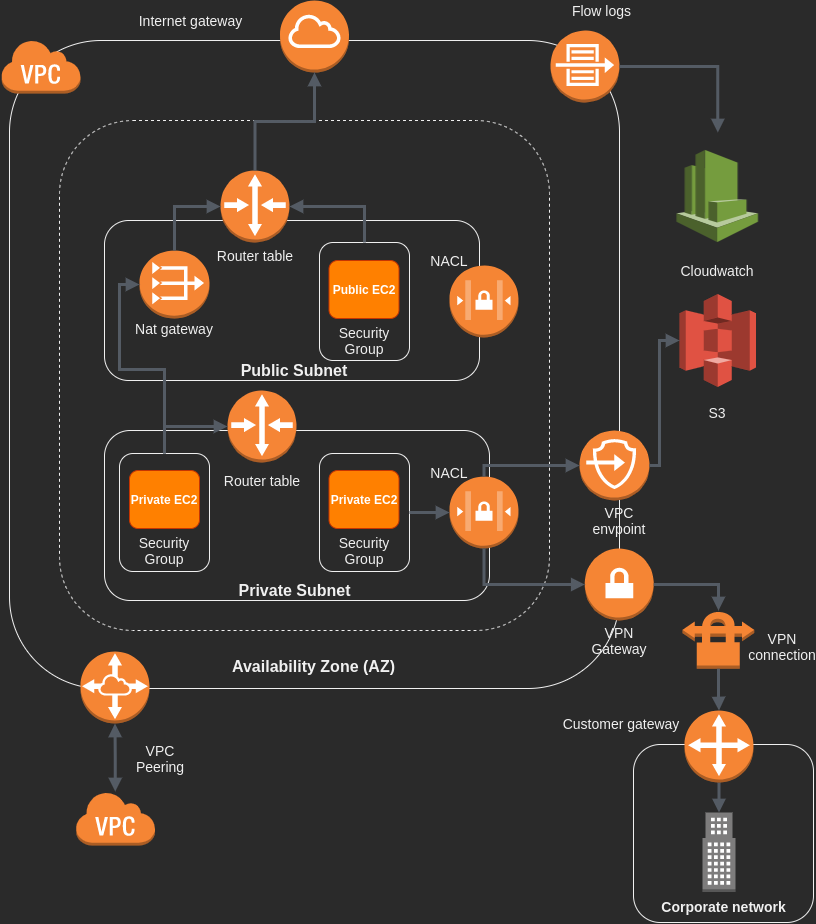

The diagram above was exported from draw.io. Its source (the exported page's mxGraphModel, read from the mxfile embedded in the PNG):
<mxGraphModel dx="1125" dy="672" grid="1" gridSize="10" guides="1" tooltips="1" connect="1" arrows="1" fold="1" page="0" pageScale="1" pageWidth="850" pageHeight="1100" math="0" shadow="0">
  <root>
    <mxCell id="0" />
    <mxCell id="1" parent="0" />
    <mxCell id="ARy32VzB321yKpXhRfpW-79" value="" style="rounded=1;whiteSpace=wrap;html=1;glass=0;strokeWidth=1;fillColor=none;fontSize=14;" vertex="1" parent="1">
      <mxGeometry x="804" y="804" width="180" height="178" as="geometry" />
    </mxCell>
    <mxCell id="ARy32VzB321yKpXhRfpW-3" value="" style="rounded=1;whiteSpace=wrap;html=1;fillColor=none;" vertex="1" parent="1">
      <mxGeometry x="180" y="100" width="610" height="648" as="geometry" />
    </mxCell>
    <mxCell id="ARy32VzB321yKpXhRfpW-5" value="" style="rounded=1;whiteSpace=wrap;html=1;glass=0;dashed=1;fillColor=none;" vertex="1" parent="1">
      <mxGeometry x="230" y="180" width="490" height="510" as="geometry" />
    </mxCell>
    <mxCell id="ARy32VzB321yKpXhRfpW-8" value="" style="rounded=1;whiteSpace=wrap;html=1;glass=0;fillColor=none;" vertex="1" parent="1">
      <mxGeometry x="275" y="280" width="375" height="160" as="geometry" />
    </mxCell>
    <mxCell id="ARy32VzB321yKpXhRfpW-18" value="&lt;b&gt;Public EC2&lt;/b&gt;" style="rounded=1;whiteSpace=wrap;html=1;glass=0;strokeColor=#C73500;fontColor=#ffffff;fillColor=#FF8000;" vertex="1" parent="1">
      <mxGeometry x="499.5" y="320" width="70" height="58" as="geometry" />
    </mxCell>
    <mxCell id="ARy32VzB321yKpXhRfpW-1" value="" style="outlineConnect=0;dashed=0;verticalLabelPosition=bottom;verticalAlign=top;align=center;html=1;shape=mxgraph.aws3.virtual_private_cloud;fillColor=#F58534;gradientColor=none;" vertex="1" parent="1">
      <mxGeometry x="171.5" y="99" width="79.5" height="54" as="geometry" />
    </mxCell>
    <mxCell id="ARy32VzB321yKpXhRfpW-7" value="" style="rounded=1;whiteSpace=wrap;html=1;glass=0;fillColor=none;" vertex="1" parent="1">
      <mxGeometry x="275" y="490" width="385" height="170" as="geometry" />
    </mxCell>
    <mxCell id="ARy32VzB321yKpXhRfpW-9" value="" style="outlineConnect=0;dashed=0;verticalLabelPosition=bottom;verticalAlign=top;align=center;html=1;shape=mxgraph.aws3.router;fillColor=#F58536;gradientColor=none;glass=0;" vertex="1" parent="1">
      <mxGeometry x="398" y="450" width="69" height="72" as="geometry" />
    </mxCell>
    <mxCell id="ARy32VzB321yKpXhRfpW-10" value="" style="outlineConnect=0;dashed=0;verticalLabelPosition=bottom;verticalAlign=top;align=center;html=1;shape=mxgraph.aws3.router;fillColor=#F58536;gradientColor=none;glass=0;" vertex="1" parent="1">
      <mxGeometry x="391" y="230" width="69" height="72" as="geometry" />
    </mxCell>
    <mxCell id="ARy32VzB321yKpXhRfpW-14" value="" style="outlineConnect=0;dashed=0;verticalLabelPosition=bottom;verticalAlign=top;align=center;html=1;shape=mxgraph.aws3.vpc_nat_gateway;fillColor=#F58534;gradientColor=none;glass=0;" vertex="1" parent="1">
      <mxGeometry x="310" y="310" width="70" height="68" as="geometry" />
    </mxCell>
    <mxCell id="ARy32VzB321yKpXhRfpW-15" value="" style="outlineConnect=0;dashed=0;verticalLabelPosition=bottom;verticalAlign=top;align=center;html=1;shape=mxgraph.aws3.internet_gateway;fillColor=#F58534;gradientColor=none;glass=0;" vertex="1" parent="1">
      <mxGeometry x="450.5" y="60" width="69" height="72" as="geometry" />
    </mxCell>
    <mxCell id="ARy32VzB321yKpXhRfpW-16" value="" style="outlineConnect=0;dashed=0;verticalLabelPosition=bottom;verticalAlign=top;align=center;html=1;shape=mxgraph.aws3.vpc_peering;fillColor=#F58534;gradientColor=none;glass=0;" vertex="1" parent="1">
      <mxGeometry x="251" y="711" width="69" height="72" as="geometry" />
    </mxCell>
    <mxCell id="ARy32VzB321yKpXhRfpW-17" value="" style="outlineConnect=0;dashed=0;verticalLabelPosition=bottom;verticalAlign=top;align=center;html=1;shape=mxgraph.aws3.virtual_private_cloud;fillColor=#F58534;gradientColor=none;glass=0;" vertex="1" parent="1">
      <mxGeometry x="246" y="851" width="79.5" height="54" as="geometry" />
    </mxCell>
    <mxCell id="ARy32VzB321yKpXhRfpW-21" value="&lt;b&gt;Private EC2&lt;/b&gt;" style="rounded=1;whiteSpace=wrap;html=1;glass=0;strokeColor=#C73500;fontColor=#ffffff;fillColor=#FF8000;" vertex="1" parent="1">
      <mxGeometry x="300" y="530" width="70" height="58" as="geometry" />
    </mxCell>
    <mxCell id="ARy32VzB321yKpXhRfpW-22" value="&lt;b&gt;Private EC2&lt;/b&gt;" style="rounded=1;whiteSpace=wrap;html=1;glass=0;strokeColor=#C73500;fontColor=#ffffff;fillColor=#FF8000;" vertex="1" parent="1">
      <mxGeometry x="499.5" y="530" width="70" height="58" as="geometry" />
    </mxCell>
    <mxCell id="ARy32VzB321yKpXhRfpW-23" value="" style="rounded=1;whiteSpace=wrap;html=1;glass=0;fillColor=none;" vertex="1" parent="1">
      <mxGeometry x="490" y="302" width="90" height="118" as="geometry" />
    </mxCell>
    <mxCell id="ARy32VzB321yKpXhRfpW-24" value="" style="rounded=1;whiteSpace=wrap;html=1;glass=0;fillColor=none;" vertex="1" parent="1">
      <mxGeometry x="490" y="513" width="90" height="118" as="geometry" />
    </mxCell>
    <mxCell id="ARy32VzB321yKpXhRfpW-25" value="" style="rounded=1;whiteSpace=wrap;html=1;glass=0;fillColor=none;" vertex="1" parent="1">
      <mxGeometry x="290" y="513" width="90" height="118" as="geometry" />
    </mxCell>
    <mxCell id="ARy32VzB321yKpXhRfpW-26" value="" style="outlineConnect=0;dashed=0;verticalLabelPosition=bottom;verticalAlign=top;align=center;html=1;shape=mxgraph.aws3.network_access_controllist;fillColor=#F58534;gradientColor=none;glass=0;" vertex="1" parent="1">
      <mxGeometry x="620" y="325" width="69" height="72" as="geometry" />
    </mxCell>
    <mxCell id="ARy32VzB321yKpXhRfpW-28" value="" style="outlineConnect=0;dashed=0;verticalLabelPosition=bottom;verticalAlign=top;align=center;html=1;shape=mxgraph.aws3.network_access_controllist;fillColor=#F58534;gradientColor=none;glass=0;" vertex="1" parent="1">
      <mxGeometry x="620" y="536" width="69" height="72" as="geometry" />
    </mxCell>
    <mxCell id="ARy32VzB321yKpXhRfpW-29" value="" style="outlineConnect=0;dashed=0;verticalLabelPosition=bottom;verticalAlign=top;align=center;html=1;shape=mxgraph.aws3.flow_logs;fillColor=#F58536;gradientColor=none;glass=0;" vertex="1" parent="1">
      <mxGeometry x="721" y="90" width="69" height="72" as="geometry" />
    </mxCell>
    <mxCell id="ARy32VzB321yKpXhRfpW-30" value="" style="edgeStyle=orthogonalEdgeStyle;html=1;endArrow=block;elbow=vertical;startArrow=block;startFill=1;endFill=1;strokeColor=#545B64;rounded=0;strokeWidth=3;" edge="1" parent="1" source="ARy32VzB321yKpXhRfpW-17" target="ARy32VzB321yKpXhRfpW-16">
      <mxGeometry width="100" relative="1" as="geometry">
        <mxPoint x="140" y="400" as="sourcePoint" />
        <mxPoint x="240" y="400" as="targetPoint" />
      </mxGeometry>
    </mxCell>
    <mxCell id="ARy32VzB321yKpXhRfpW-31" value="" style="edgeStyle=orthogonalEdgeStyle;html=1;endArrow=block;elbow=vertical;startArrow=none;endFill=1;strokeColor=#545B64;rounded=0;exitX=0.5;exitY=0;exitDx=0;exitDy=0;entryX=0;entryY=0.5;entryDx=0;entryDy=0;entryPerimeter=0;strokeWidth=3;" edge="1" parent="1" source="ARy32VzB321yKpXhRfpW-25" target="ARy32VzB321yKpXhRfpW-9">
      <mxGeometry width="100" relative="1" as="geometry">
        <mxPoint x="350" y="400" as="sourcePoint" />
        <mxPoint x="450" y="400" as="targetPoint" />
      </mxGeometry>
    </mxCell>
    <mxCell id="ARy32VzB321yKpXhRfpW-32" value="" style="edgeStyle=orthogonalEdgeStyle;html=1;endArrow=block;elbow=vertical;startArrow=none;endFill=1;strokeColor=#545B64;rounded=0;exitX=1;exitY=0.5;exitDx=0;exitDy=0;strokeWidth=3;" edge="1" parent="1" source="ARy32VzB321yKpXhRfpW-24" target="ARy32VzB321yKpXhRfpW-28">
      <mxGeometry width="100" relative="1" as="geometry">
        <mxPoint x="350" y="400" as="sourcePoint" />
        <mxPoint x="450" y="400" as="targetPoint" />
      </mxGeometry>
    </mxCell>
    <mxCell id="ARy32VzB321yKpXhRfpW-33" value="" style="edgeStyle=orthogonalEdgeStyle;html=1;endArrow=block;elbow=vertical;startArrow=none;endFill=1;strokeColor=#545B64;rounded=0;exitX=0.5;exitY=0;exitDx=0;exitDy=0;exitPerimeter=0;entryX=0;entryY=0.5;entryDx=0;entryDy=0;entryPerimeter=0;strokeWidth=3;" edge="1" parent="1" source="ARy32VzB321yKpXhRfpW-14" target="ARy32VzB321yKpXhRfpW-10">
      <mxGeometry width="100" relative="1" as="geometry">
        <mxPoint x="350" y="400" as="sourcePoint" />
        <mxPoint x="450" y="400" as="targetPoint" />
      </mxGeometry>
    </mxCell>
    <mxCell id="ARy32VzB321yKpXhRfpW-35" value="" style="edgeStyle=orthogonalEdgeStyle;html=1;endArrow=block;elbow=vertical;startArrow=none;endFill=1;strokeColor=#545B64;rounded=0;exitX=0.5;exitY=0;exitDx=0;exitDy=0;strokeWidth=3;" edge="1" parent="1" source="ARy32VzB321yKpXhRfpW-23" target="ARy32VzB321yKpXhRfpW-10">
      <mxGeometry width="100" relative="1" as="geometry">
        <mxPoint x="350" y="400" as="sourcePoint" />
        <mxPoint x="450" y="400" as="targetPoint" />
      </mxGeometry>
    </mxCell>
    <mxCell id="ARy32VzB321yKpXhRfpW-36" value="" style="edgeStyle=orthogonalEdgeStyle;html=1;endArrow=block;elbow=vertical;startArrow=none;endFill=1;strokeColor=#545B64;rounded=0;exitX=0.5;exitY=0;exitDx=0;exitDy=0;exitPerimeter=0;entryX=0.5;entryY=1;entryDx=0;entryDy=0;entryPerimeter=0;strokeWidth=3;" edge="1" parent="1" source="ARy32VzB321yKpXhRfpW-10" target="ARy32VzB321yKpXhRfpW-15">
      <mxGeometry width="100" relative="1" as="geometry">
        <mxPoint x="350" y="400" as="sourcePoint" />
        <mxPoint x="450" y="400" as="targetPoint" />
      </mxGeometry>
    </mxCell>
    <mxCell id="ARy32VzB321yKpXhRfpW-41" value="Public Subnet" style="text;html=1;strokeColor=none;fillColor=none;align=center;verticalAlign=middle;whiteSpace=wrap;rounded=0;glass=0;strokeWidth=3;fontSize=16;fontStyle=1" vertex="1" parent="1">
      <mxGeometry x="405" y="410" width="120" height="40" as="geometry" />
    </mxCell>
    <mxCell id="ARy32VzB321yKpXhRfpW-42" value="Private Subnet" style="text;html=1;strokeColor=none;fillColor=none;align=center;verticalAlign=middle;whiteSpace=wrap;rounded=0;glass=0;strokeWidth=3;fontSize=16;fontStyle=1" vertex="1" parent="1">
      <mxGeometry x="403.5" y="630" width="122.5" height="40" as="geometry" />
    </mxCell>
    <mxCell id="ARy32VzB321yKpXhRfpW-43" value="&lt;font style=&quot;font-size: 14px;&quot;&gt;Security Group&lt;/font&gt;" style="text;html=1;strokeColor=none;fillColor=none;align=center;verticalAlign=middle;whiteSpace=wrap;rounded=0;glass=0;fontSize=14;" vertex="1" parent="1">
      <mxGeometry x="315" y="600" width="40" height="20" as="geometry" />
    </mxCell>
    <mxCell id="ARy32VzB321yKpXhRfpW-44" value="&lt;font style=&quot;font-size: 14px;&quot;&gt;Security Group&lt;/font&gt;" style="text;html=1;strokeColor=none;fillColor=none;align=center;verticalAlign=middle;whiteSpace=wrap;rounded=0;glass=0;fontSize=14;" vertex="1" parent="1">
      <mxGeometry x="515" y="390" width="40" height="20" as="geometry" />
    </mxCell>
    <mxCell id="ARy32VzB321yKpXhRfpW-45" value="&lt;font style=&quot;font-size: 14px;&quot;&gt;Security Group&lt;/font&gt;" style="text;html=1;strokeColor=none;fillColor=none;align=center;verticalAlign=middle;whiteSpace=wrap;rounded=0;glass=0;fontSize=14;" vertex="1" parent="1">
      <mxGeometry x="514.5" y="600" width="40" height="20" as="geometry" />
    </mxCell>
    <mxCell id="ARy32VzB321yKpXhRfpW-47" value="Router table" style="text;html=1;strokeColor=none;fillColor=none;align=center;verticalAlign=middle;whiteSpace=wrap;rounded=0;glass=0;fontSize=14;" vertex="1" parent="1">
      <mxGeometry x="392.5" y="530" width="80" height="20" as="geometry" />
    </mxCell>
    <mxCell id="ARy32VzB321yKpXhRfpW-49" value="Router table" style="text;html=1;strokeColor=none;fillColor=none;align=center;verticalAlign=middle;whiteSpace=wrap;rounded=0;glass=0;fontSize=14;" vertex="1" parent="1">
      <mxGeometry x="385.5" y="305" width="80" height="20" as="geometry" />
    </mxCell>
    <mxCell id="ARy32VzB321yKpXhRfpW-50" value="Nat gateway" style="text;html=1;strokeColor=none;fillColor=none;align=center;verticalAlign=middle;whiteSpace=wrap;rounded=0;glass=0;fontSize=14;" vertex="1" parent="1">
      <mxGeometry x="300" y="378" width="90" height="20" as="geometry" />
    </mxCell>
    <mxCell id="ARy32VzB321yKpXhRfpW-51" style="edgeStyle=orthogonalEdgeStyle;rounded=0;orthogonalLoop=1;jettySize=auto;html=1;exitX=0.5;exitY=1;exitDx=0;exitDy=0;strokeWidth=3;fontSize=14;" edge="1" parent="1" source="ARy32VzB321yKpXhRfpW-47" target="ARy32VzB321yKpXhRfpW-47">
      <mxGeometry relative="1" as="geometry" />
    </mxCell>
    <mxCell id="ARy32VzB321yKpXhRfpW-52" value="VPC Peering" style="text;html=1;strokeColor=none;fillColor=none;align=center;verticalAlign=middle;whiteSpace=wrap;rounded=0;glass=0;fontSize=14;" vertex="1" parent="1">
      <mxGeometry x="291" y="808" width="80" height="20" as="geometry" />
    </mxCell>
    <mxCell id="ARy32VzB321yKpXhRfpW-53" value="Internet gateway" style="text;html=1;strokeColor=none;fillColor=none;align=center;verticalAlign=middle;whiteSpace=wrap;rounded=0;glass=0;fontSize=14;" vertex="1" parent="1">
      <mxGeometry x="300" y="70" width="123.5" height="20" as="geometry" />
    </mxCell>
    <mxCell id="ARy32VzB321yKpXhRfpW-54" value="" style="outlineConnect=0;dashed=0;verticalLabelPosition=bottom;verticalAlign=top;align=center;html=1;shape=mxgraph.aws3.endpoints;fillColor=#F58536;gradientColor=none;glass=0;strokeWidth=3;fontSize=14;" vertex="1" parent="1">
      <mxGeometry x="750" y="490" width="70" height="70" as="geometry" />
    </mxCell>
    <mxCell id="ARy32VzB321yKpXhRfpW-55" value="" style="edgeStyle=orthogonalEdgeStyle;html=1;endArrow=block;elbow=vertical;startArrow=none;endFill=1;strokeColor=#545B64;rounded=0;fontSize=14;exitX=0.5;exitY=0;exitDx=0;exitDy=0;exitPerimeter=0;entryX=0;entryY=0.5;entryDx=0;entryDy=0;entryPerimeter=0;strokeWidth=3;" edge="1" parent="1" source="ARy32VzB321yKpXhRfpW-28" target="ARy32VzB321yKpXhRfpW-54">
      <mxGeometry width="100" relative="1" as="geometry">
        <mxPoint x="450" y="350" as="sourcePoint" />
        <mxPoint x="550" y="350" as="targetPoint" />
      </mxGeometry>
    </mxCell>
    <mxCell id="ARy32VzB321yKpXhRfpW-56" value="NACL" style="text;html=1;strokeColor=none;fillColor=none;align=center;verticalAlign=middle;whiteSpace=wrap;rounded=0;glass=0;fontSize=14;" vertex="1" parent="1">
      <mxGeometry x="600" y="310" width="40" height="20" as="geometry" />
    </mxCell>
    <mxCell id="ARy32VzB321yKpXhRfpW-57" value="NACL" style="text;html=1;strokeColor=none;fillColor=none;align=center;verticalAlign=middle;whiteSpace=wrap;rounded=0;glass=0;fontSize=14;" vertex="1" parent="1">
      <mxGeometry x="600" y="522" width="40" height="20" as="geometry" />
    </mxCell>
    <mxCell id="ARy32VzB321yKpXhRfpW-58" value="" style="outlineConnect=0;dashed=0;verticalLabelPosition=bottom;verticalAlign=top;align=center;html=1;shape=mxgraph.aws3.s3;fillColor=#E05243;gradientColor=none;glass=0;strokeWidth=3;fontSize=14;" vertex="1" parent="1">
      <mxGeometry x="850" y="353.5" width="76.5" height="93" as="geometry" />
    </mxCell>
    <mxCell id="ARy32VzB321yKpXhRfpW-59" value="" style="shape=image;html=1;verticalAlign=top;verticalLabelPosition=bottom;labelBackgroundColor=#ffffff;imageAspect=0;aspect=fixed;image=https://cdn2.iconfinder.com/data/icons/amazon-aws-stencils/100/Deployment__Management_copy_CloudWatch-128.png;glass=0;strokeWidth=3;fillColor=none;fontSize=14;" vertex="1" parent="1">
      <mxGeometry x="824.25" y="192" width="128" height="128" as="geometry" />
    </mxCell>
    <mxCell id="ARy32VzB321yKpXhRfpW-60" value="" style="edgeStyle=orthogonalEdgeStyle;html=1;endArrow=block;elbow=vertical;startArrow=none;endFill=1;strokeColor=#545B64;rounded=0;fontSize=14;exitX=1;exitY=0.5;exitDx=0;exitDy=0;exitPerimeter=0;strokeWidth=3;" edge="1" parent="1" source="ARy32VzB321yKpXhRfpW-29" target="ARy32VzB321yKpXhRfpW-59">
      <mxGeometry width="100" relative="1" as="geometry">
        <mxPoint x="510" y="350" as="sourcePoint" />
        <mxPoint x="610" y="350" as="targetPoint" />
      </mxGeometry>
    </mxCell>
    <mxCell id="ARy32VzB321yKpXhRfpW-61" value="" style="edgeStyle=orthogonalEdgeStyle;html=1;endArrow=block;elbow=vertical;startArrow=none;endFill=1;strokeColor=#545B64;rounded=0;fontSize=14;exitX=1;exitY=0.5;exitDx=0;exitDy=0;exitPerimeter=0;entryX=0;entryY=0.5;entryDx=0;entryDy=0;entryPerimeter=0;strokeWidth=3;" edge="1" parent="1" source="ARy32VzB321yKpXhRfpW-54" target="ARy32VzB321yKpXhRfpW-58">
      <mxGeometry width="100" relative="1" as="geometry">
        <mxPoint x="510" y="350" as="sourcePoint" />
        <mxPoint x="830" y="390" as="targetPoint" />
        <Array as="points">
          <mxPoint x="830" y="525" />
          <mxPoint x="830" y="400" />
        </Array>
      </mxGeometry>
    </mxCell>
    <mxCell id="ARy32VzB321yKpXhRfpW-62" value="S3" style="text;html=1;strokeColor=none;fillColor=none;align=center;verticalAlign=middle;whiteSpace=wrap;rounded=0;glass=0;fontSize=14;" vertex="1" parent="1">
      <mxGeometry x="868.25" y="462" width="40" height="20" as="geometry" />
    </mxCell>
    <mxCell id="ARy32VzB321yKpXhRfpW-63" value="Cloudwatch" style="text;html=1;strokeColor=none;fillColor=none;align=center;verticalAlign=middle;whiteSpace=wrap;rounded=0;glass=0;fontSize=14;" vertex="1" parent="1">
      <mxGeometry x="868.25" y="320" width="40" height="20" as="geometry" />
    </mxCell>
    <mxCell id="ARy32VzB321yKpXhRfpW-64" value="" style="outlineConnect=0;dashed=0;verticalLabelPosition=bottom;verticalAlign=top;align=center;html=1;shape=mxgraph.aws3.vpn_connection;fillColor=#F58534;gradientColor=none;glass=0;strokeWidth=3;fontSize=14;" vertex="1" parent="1">
      <mxGeometry x="853" y="670" width="71.75" height="58.25" as="geometry" />
    </mxCell>
    <mxCell id="ARy32VzB321yKpXhRfpW-65" value="" style="outlineConnect=0;dashed=0;verticalLabelPosition=bottom;verticalAlign=top;align=center;html=1;shape=mxgraph.aws3.customer_gateway;fillColor=#F58534;gradientColor=none;glass=0;strokeWidth=3;fontSize=14;" vertex="1" parent="1">
      <mxGeometry x="855" y="770" width="69" height="72" as="geometry" />
    </mxCell>
    <mxCell id="ARy32VzB321yKpXhRfpW-66" value="" style="outlineConnect=0;dashed=0;verticalLabelPosition=bottom;verticalAlign=top;align=center;html=1;shape=mxgraph.aws3.office_building;fillColor=#7D7C7C;gradientColor=none;glass=0;strokeWidth=3;fontSize=14;" vertex="1" parent="1">
      <mxGeometry x="873" y="872" width="33" height="79.5" as="geometry" />
    </mxCell>
    <mxCell id="ARy32VzB321yKpXhRfpW-69" value="" style="edgeStyle=orthogonalEdgeStyle;html=1;endArrow=block;elbow=vertical;startArrow=none;endFill=1;strokeColor=#545B64;rounded=0;fontSize=14;exitX=0.5;exitY=1;exitDx=0;exitDy=0;exitPerimeter=0;entryX=0.5;entryY=0;entryDx=0;entryDy=0;entryPerimeter=0;strokeWidth=3;" edge="1" parent="1" source="ARy32VzB321yKpXhRfpW-65" target="ARy32VzB321yKpXhRfpW-66">
      <mxGeometry width="100" relative="1" as="geometry">
        <mxPoint x="790" y="465.13" as="sourcePoint" />
        <mxPoint x="890" y="465.13" as="targetPoint" />
      </mxGeometry>
    </mxCell>
    <mxCell id="ARy32VzB321yKpXhRfpW-70" value="" style="outlineConnect=0;dashed=0;verticalLabelPosition=bottom;verticalAlign=top;align=center;html=1;shape=mxgraph.aws3.vpn_gateway;fillColor=#F58534;gradientColor=none;glass=0;strokeWidth=3;fontSize=14;" vertex="1" parent="1">
      <mxGeometry x="755.25" y="608" width="69" height="72" as="geometry" />
    </mxCell>
    <mxCell id="ARy32VzB321yKpXhRfpW-71" value="" style="edgeStyle=orthogonalEdgeStyle;html=1;endArrow=block;elbow=vertical;startArrow=none;endFill=1;strokeColor=#545B64;rounded=0;fontSize=14;exitX=1;exitY=0.5;exitDx=0;exitDy=0;exitPerimeter=0;strokeWidth=3;" edge="1" parent="1" source="ARy32VzB321yKpXhRfpW-70" target="ARy32VzB321yKpXhRfpW-64">
      <mxGeometry width="100" relative="1" as="geometry">
        <mxPoint x="860" y="490" as="sourcePoint" />
        <mxPoint x="910" y="644" as="targetPoint" />
        <Array as="points">
          <mxPoint x="889" y="644" />
        </Array>
      </mxGeometry>
    </mxCell>
    <mxCell id="ARy32VzB321yKpXhRfpW-72" value="" style="edgeStyle=orthogonalEdgeStyle;html=1;endArrow=block;elbow=vertical;startArrow=none;endFill=1;strokeColor=#545B64;rounded=0;fontSize=14;exitX=0.5;exitY=1;exitDx=0;exitDy=0;exitPerimeter=0;entryX=0;entryY=0.5;entryDx=0;entryDy=0;entryPerimeter=0;strokeWidth=3;" edge="1" parent="1" source="ARy32VzB321yKpXhRfpW-28" target="ARy32VzB321yKpXhRfpW-70">
      <mxGeometry width="100" relative="1" as="geometry">
        <mxPoint x="860" y="490" as="sourcePoint" />
        <mxPoint x="960" y="490" as="targetPoint" />
      </mxGeometry>
    </mxCell>
    <mxCell id="ARy32VzB321yKpXhRfpW-73" value="VPN Gateway" style="text;html=1;strokeColor=none;fillColor=none;align=center;verticalAlign=middle;whiteSpace=wrap;rounded=0;glass=0;fontSize=14;" vertex="1" parent="1">
      <mxGeometry x="769.75" y="690" width="40" height="20" as="geometry" />
    </mxCell>
    <mxCell id="ARy32VzB321yKpXhRfpW-74" value="VPC envpoint" style="text;html=1;strokeColor=none;fillColor=none;align=center;verticalAlign=middle;whiteSpace=wrap;rounded=0;glass=0;fontSize=14;" vertex="1" parent="1">
      <mxGeometry x="769.75" y="570" width="40" height="20" as="geometry" />
    </mxCell>
    <mxCell id="ARy32VzB321yKpXhRfpW-75" value="" style="edgeStyle=orthogonalEdgeStyle;html=1;endArrow=block;elbow=vertical;startArrow=none;endFill=1;strokeColor=#545B64;rounded=0;fontSize=14;entryX=0.5;entryY=0;entryDx=0;entryDy=0;entryPerimeter=0;strokeWidth=3;" edge="1" parent="1" source="ARy32VzB321yKpXhRfpW-64" target="ARy32VzB321yKpXhRfpW-65">
      <mxGeometry width="100" relative="1" as="geometry">
        <mxPoint x="970" y="644" as="sourcePoint" />
        <mxPoint x="960" y="470" as="targetPoint" />
      </mxGeometry>
    </mxCell>
    <mxCell id="ARy32VzB321yKpXhRfpW-76" value="VPN connection" style="text;html=1;strokeColor=none;fillColor=none;align=center;verticalAlign=middle;whiteSpace=wrap;rounded=0;glass=0;fontSize=14;" vertex="1" parent="1">
      <mxGeometry x="933" y="696" width="40" height="20" as="geometry" />
    </mxCell>
    <mxCell id="ARy32VzB321yKpXhRfpW-78" value="Customer gateway" style="text;html=1;strokeColor=none;fillColor=none;align=center;verticalAlign=middle;whiteSpace=wrap;rounded=0;glass=0;fontSize=14;" vertex="1" parent="1">
      <mxGeometry x="729" y="773" width="126.5" height="20" as="geometry" />
    </mxCell>
    <mxCell id="ARy32VzB321yKpXhRfpW-80" value="Corporate network" style="text;html=1;strokeColor=none;fillColor=none;align=center;verticalAlign=middle;whiteSpace=wrap;rounded=0;glass=0;fontSize=14;fontStyle=1" vertex="1" parent="1">
      <mxGeometry x="826" y="956" width="137" height="20" as="geometry" />
    </mxCell>
    <mxCell id="ARy32VzB321yKpXhRfpW-81" value="Flow logs" style="text;html=1;strokeColor=none;fillColor=none;align=center;verticalAlign=middle;whiteSpace=wrap;rounded=0;glass=0;fontSize=14;" vertex="1" parent="1">
      <mxGeometry x="735.5" y="60" width="74.5" height="20" as="geometry" />
    </mxCell>
    <mxCell id="ARy32VzB321yKpXhRfpW-82" value="Availability Zone (AZ)" style="text;html=1;strokeColor=none;fillColor=none;align=center;verticalAlign=middle;whiteSpace=wrap;rounded=0;glass=0;fontSize=16;fontStyle=1" vertex="1" parent="1">
      <mxGeometry x="394.5" y="716" width="181" height="20" as="geometry" />
    </mxCell>
    <mxCell id="ARy32VzB321yKpXhRfpW-84" value="" style="edgeStyle=orthogonalEdgeStyle;html=1;endArrow=block;elbow=vertical;startArrow=none;endFill=1;strokeColor=#545B64;rounded=0;fontSize=16;entryX=0;entryY=0.5;entryDx=0;entryDy=0;entryPerimeter=0;strokeWidth=3;exitX=0.5;exitY=0;exitDx=0;exitDy=0;" edge="1" parent="1" source="ARy32VzB321yKpXhRfpW-25" target="ARy32VzB321yKpXhRfpW-14">
      <mxGeometry width="100" relative="1" as="geometry">
        <mxPoint x="340" y="480" as="sourcePoint" />
        <mxPoint x="400" y="500" as="targetPoint" />
        <Array as="points">
          <mxPoint x="335" y="429" />
          <mxPoint x="290" y="429" />
          <mxPoint x="290" y="344" />
        </Array>
      </mxGeometry>
    </mxCell>
  </root>
</mxGraphModel>